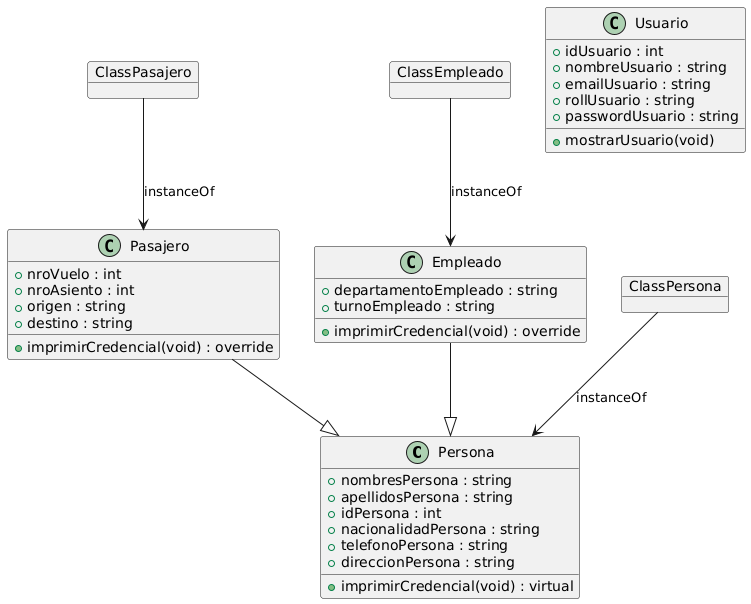

The diagram above was rendered by PlantUML. Its source (embedded in the PNG):
@startuml
' Definición de clase Persona
class Persona {
  + nombresPersona : string
  + apellidosPersona : string
  + idPersona : int
  + nacionalidadPersona : string
  + telefonoPersona : string
  + direccionPersona : string
  + imprimirCredencial(void) : virtual
}

' Definición de clase Pasajero
class Pasajero {
  + nroVuelo : int
  + nroAsiento : int
  + origen : string
  + destino : string
  + imprimirCredencial(void) : override
}

' Definición de clase Empleado
class Empleado {
  + departamentoEmpleado : string
  + turnoEmpleado : string
  + imprimirCredencial(void) : override
}

' Definición de clase Usuario
class Usuario {
  + idUsuario : int
  + nombreUsuario : string
  + emailUsuario : string
  + rollUsuario : string
  + passwordUsuario : string
  + mostrarUsuario(void)
}

' Objetos (instancias)
object ClassPersona
object ClassPasajero
object ClassEmpleado

' Herencia
Pasajero --|> Persona
Empleado --|> Persona

' Instanciación
ClassPersona --> Persona : instanceOf
ClassPasajero --> Pasajero : instanceOf
ClassEmpleado --> Empleado : instanceOf
@enduml